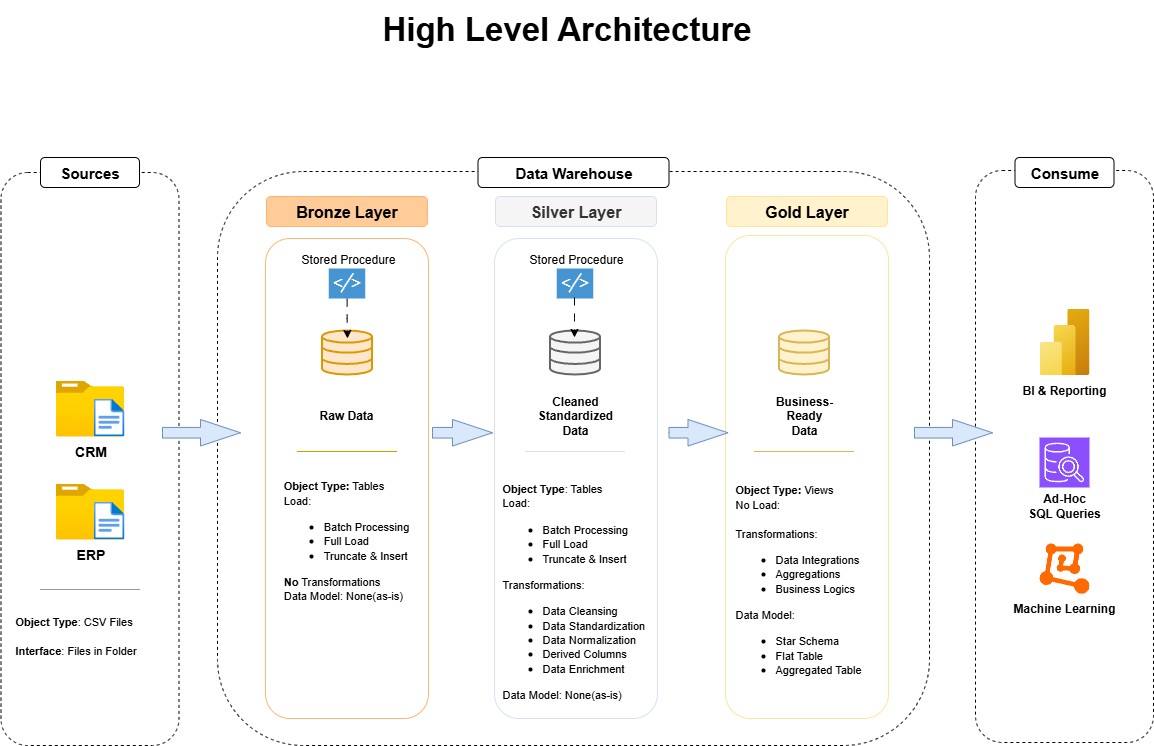

The diagram above was exported from draw.io. Its source (the exported page's mxGraphModel, read from the mxfile embedded in the PNG):
<mxGraphModel dx="1603" dy="963" grid="0" gridSize="10" guides="1" tooltips="1" connect="1" arrows="1" fold="1" page="1" pageScale="1" pageWidth="1200" pageHeight="1600" math="0" shadow="0">
  <root>
    <mxCell id="0" />
    <mxCell id="1" parent="0" />
    <mxCell id="XQjAMwNHI-EbW1qg0_3g-27" value="" style="rounded=1;whiteSpace=wrap;html=1;dashed=1;" parent="1" vertex="1">
      <mxGeometry x="1030" y="555" width="178" height="572" as="geometry" />
    </mxCell>
    <mxCell id="XQjAMwNHI-EbW1qg0_3g-20" value="" style="rounded=1;whiteSpace=wrap;html=1;dashed=1;" parent="1" vertex="1">
      <mxGeometry x="55.5" y="557" width="178" height="573" as="geometry" />
    </mxCell>
    <mxCell id="XQjAMwNHI-EbW1qg0_3g-18" value="" style="rounded=1;whiteSpace=wrap;html=1;dashed=1;" parent="1" vertex="1">
      <mxGeometry x="272" y="556" width="712" height="574" as="geometry" />
    </mxCell>
    <mxCell id="XQjAMwNHI-EbW1qg0_3g-4" value="" style="rounded=1;whiteSpace=wrap;html=1;fillColor=none;strokeColor=#FFB570;fontSize=16;" parent="1" vertex="1">
      <mxGeometry x="320" y="623" width="163" height="480" as="geometry" />
    </mxCell>
    <mxCell id="XQjAMwNHI-EbW1qg0_3g-5" value="" style="rounded=1;whiteSpace=wrap;html=1;fillColor=none;strokeColor=#FFE599;fontSize=16;" parent="1" vertex="1">
      <mxGeometry x="780" y="620" width="163" height="483" as="geometry" />
    </mxCell>
    <mxCell id="tTdaQxkcm0ZpHKy5qUQ1-10" value="Bronze Layer" style="rounded=1;whiteSpace=wrap;html=1;fillColor=#ffcc99;strokeColor=#FFB570;fontSize=16;fontStyle=1" parent="1" vertex="1">
      <mxGeometry x="321" y="581" width="161" height="30" as="geometry" />
    </mxCell>
    <mxCell id="tTdaQxkcm0ZpHKy5qUQ1-14" value="" style="rounded=1;whiteSpace=wrap;html=1;fillColor=none;strokeColor=#D4E1F5;fontSize=16;" parent="1" vertex="1">
      <mxGeometry x="549" y="623" width="163" height="480" as="geometry" />
    </mxCell>
    <mxCell id="tTdaQxkcm0ZpHKy5qUQ1-27" value="&lt;font style=&quot;font-size: 11px;&quot;&gt;&lt;b&gt;Object Type&lt;/b&gt;: CSV Files&lt;/font&gt;&lt;div&gt;&lt;font style=&quot;font-size: 11px;&quot;&gt;&lt;br&gt;&lt;/font&gt;&lt;/div&gt;&lt;div&gt;&lt;font style=&quot;font-size: 11px;&quot;&gt;&lt;b&gt;Interface&lt;/b&gt;: Files in Folder&lt;/font&gt;&lt;/div&gt;" style="text;html=1;align=left;verticalAlign=middle;whiteSpace=wrap;rounded=0;" parent="1" vertex="1">
      <mxGeometry x="67.5" y="994" width="154" height="53" as="geometry" />
    </mxCell>
    <mxCell id="tTdaQxkcm0ZpHKy5qUQ1-31" value="" style="html=1;verticalLabelPosition=bottom;align=center;labelBackgroundColor=#ffffff;verticalAlign=top;strokeWidth=2;strokeColor=#d79b00;shadow=0;dashed=0;shape=mxgraph.ios7.icons.data;fillColor=#ffe6cc;" parent="1" vertex="1">
      <mxGeometry x="376.5" y="715" width="50" height="44" as="geometry" />
    </mxCell>
    <mxCell id="tTdaQxkcm0ZpHKy5qUQ1-32" value="" style="html=1;verticalLabelPosition=bottom;align=center;labelBackgroundColor=#ffffff;verticalAlign=top;strokeWidth=2;strokeColor=#666666;shadow=0;dashed=0;shape=mxgraph.ios7.icons.data;fillColor=#f5f5f5;fontColor=#333333;" parent="1" vertex="1">
      <mxGeometry x="604.5" y="715" width="50" height="44" as="geometry" />
    </mxCell>
    <mxCell id="tTdaQxkcm0ZpHKy5qUQ1-33" value="" style="html=1;verticalLabelPosition=bottom;align=center;labelBackgroundColor=#ffffff;verticalAlign=top;strokeWidth=2;strokeColor=#d6b656;shadow=0;dashed=0;shape=mxgraph.ios7.icons.data;fillColor=#fff2cc;" parent="1" vertex="1">
      <mxGeometry x="833.5" y="715" width="50" height="44" as="geometry" />
    </mxCell>
    <mxCell id="tTdaQxkcm0ZpHKy5qUQ1-38" value="&lt;b&gt;Raw Data&lt;/b&gt;" style="text;html=1;align=center;verticalAlign=middle;whiteSpace=wrap;rounded=0;" parent="1" vertex="1">
      <mxGeometry x="371.5" y="785" width="60" height="30" as="geometry" />
    </mxCell>
    <mxCell id="tTdaQxkcm0ZpHKy5qUQ1-39" value="&lt;b&gt;Cleaned Standardized Data&lt;/b&gt;&lt;span style=&quot;color: rgba(0, 0, 0, 0); font-family: monospace; font-size: 0px; text-align: start; text-wrap-mode: nowrap;&quot;&gt;%3CmxGraphModel%3E%3Croot%3E%3CmxCell%20id%3D%220%22%2F%3E%3CmxCell%20id%3D%221%22%20parent%3D%220%22%2F%3E%3CmxCell%20id%3D%222%22%20value%3D%22%26lt%3Bb%26gt%3BRaw%20Data%26lt%3B%2Fb%26gt%3B%22%20style%3D%22text%3Bhtml%3D1%3Balign%3Dcenter%3BverticalAlign%3Dmiddle%3BwhiteSpace%3Dwrap%3Brounded%3D0%3B%22%20vertex%3D%221%22%20parent%3D%221%22%3E%3CmxGeometry%20x%3D%22310%22%20y%3D%22413%22%20width%3D%2260%22%20height%3D%2230%22%20as%3D%22geometry%22%2F%3E%3C%2FmxCell%3E%3C%2Froot%3E%3C%2FmxGraphModel%3E&lt;/span&gt;" style="text;html=1;align=center;verticalAlign=middle;whiteSpace=wrap;rounded=0;" parent="1" vertex="1">
      <mxGeometry x="599.5" y="785" width="60" height="30" as="geometry" />
    </mxCell>
    <mxCell id="tTdaQxkcm0ZpHKy5qUQ1-40" value="&lt;b&gt;Business-Ready Data&lt;/b&gt;" style="text;html=1;align=center;verticalAlign=middle;whiteSpace=wrap;rounded=0;" parent="1" vertex="1">
      <mxGeometry x="828.5" y="785" width="60" height="30" as="geometry" />
    </mxCell>
    <mxCell id="tTdaQxkcm0ZpHKy5qUQ1-43" value="&lt;div style=&quot;text-align: left;&quot;&gt;&lt;font style=&quot;font-size: 11px;&quot;&gt;&lt;b style=&quot;background-color: transparent; color: light-dark(rgb(0, 0, 0), rgb(255, 255, 255));&quot;&gt;Object Type:&lt;/b&gt;&lt;span style=&quot;background-color: transparent; color: light-dark(rgb(0, 0, 0), rgb(255, 255, 255));&quot;&gt; Tables&lt;/span&gt;&lt;/font&gt;&lt;/div&gt;&lt;div style=&quot;text-align: left;&quot;&gt;&lt;font style=&quot;font-size: 11px;&quot;&gt;Load:&lt;/font&gt;&lt;/div&gt;&lt;div&gt;&lt;ul&gt;&lt;li style=&quot;text-align: left;&quot;&gt;&lt;font style=&quot;font-size: 11px;&quot;&gt;Batch Processing&lt;/font&gt;&lt;/li&gt;&lt;li style=&quot;text-align: left;&quot;&gt;&lt;font style=&quot;font-size: 11px;&quot;&gt;Full Load&lt;/font&gt;&lt;/li&gt;&lt;li style=&quot;text-align: left;&quot;&gt;&lt;font style=&quot;font-size: 11px;&quot;&gt;Truncate &amp;amp; Insert&lt;/font&gt;&lt;/li&gt;&lt;/ul&gt;&lt;div style=&quot;text-align: left;&quot;&gt;&lt;span style=&quot;background-color: transparent; color: light-dark(rgb(0, 0, 0), rgb(255, 255, 255));&quot;&gt;&lt;font style=&quot;font-size: 11px;&quot;&gt;&lt;b&gt;No&lt;/b&gt; Transformations&lt;/font&gt;&lt;/span&gt;&lt;/div&gt;&lt;/div&gt;&lt;div style=&quot;text-align: left;&quot;&gt;&lt;font style=&quot;font-size: 11px;&quot;&gt;Data Model: None(as-is)&lt;/font&gt;&lt;/div&gt;" style="text;html=1;align=center;verticalAlign=middle;whiteSpace=wrap;rounded=0;" parent="1" vertex="1">
      <mxGeometry x="331.5" y="863" width="140" height="124" as="geometry" />
    </mxCell>
    <mxCell id="tTdaQxkcm0ZpHKy5qUQ1-44" value="&lt;font style=&quot;font-size: 11px;&quot;&gt;&lt;b&gt;Object Type&lt;/b&gt;: Tables&lt;/font&gt;&lt;div&gt;&lt;font style=&quot;font-size: 11px;&quot;&gt;Load:&amp;nbsp;&lt;/font&gt;&lt;/div&gt;&lt;div&gt;&lt;ul&gt;&lt;li&gt;&lt;font style=&quot;font-size: 11px;&quot;&gt;Batch Processing&lt;/font&gt;&lt;/li&gt;&lt;li&gt;&lt;font style=&quot;font-size: 11px;&quot;&gt;Full Load&lt;/font&gt;&lt;/li&gt;&lt;li&gt;&lt;font style=&quot;font-size: 11px;&quot;&gt;Truncate &amp;amp; Insert&lt;/font&gt;&lt;/li&gt;&lt;/ul&gt;&lt;font style=&quot;font-size: 11px;&quot;&gt;Transformations:&lt;/font&gt;&lt;/div&gt;&lt;div&gt;&lt;ul&gt;&lt;li&gt;&lt;font style=&quot;font-size: 11px;&quot;&gt;Data Cleansing&lt;/font&gt;&lt;/li&gt;&lt;li&gt;&lt;font style=&quot;font-size: 11px;&quot;&gt;Data Standardization&lt;/font&gt;&lt;/li&gt;&lt;li&gt;&lt;font style=&quot;font-size: 11px;&quot;&gt;Data Normalization&lt;/font&gt;&lt;/li&gt;&lt;li&gt;&lt;font style=&quot;font-size: 11px;&quot;&gt;Derived Columns&lt;/font&gt;&lt;/li&gt;&lt;li&gt;&lt;font style=&quot;font-size: 11px;&quot;&gt;Data Enrichment&lt;/font&gt;&lt;/li&gt;&lt;/ul&gt;&lt;font style=&quot;font-size: 11px;&quot;&gt;Data Model: None(as-is)&lt;/font&gt;&lt;/div&gt;&lt;div&gt;&lt;br&gt;&lt;/div&gt;" style="text;html=1;align=left;verticalAlign=middle;whiteSpace=wrap;rounded=0;" parent="1" vertex="1">
      <mxGeometry x="554.5" y="863" width="150" height="240" as="geometry" />
    </mxCell>
    <mxCell id="tTdaQxkcm0ZpHKy5qUQ1-45" value="&lt;b&gt;&lt;font style=&quot;font-size: 11px;&quot;&gt;Object Type:&amp;nbsp;&lt;/font&gt;&lt;/b&gt;&lt;span style=&quot;font-size: 11px; background-color: transparent; color: light-dark(rgb(0, 0, 0), rgb(255, 255, 255));&quot;&gt;Views&lt;/span&gt;&lt;div&gt;&lt;font style=&quot;font-size: 11px;&quot;&gt;No Load:&lt;/font&gt;&lt;/div&gt;&lt;div&gt;&lt;font style=&quot;font-size: 11px;&quot;&gt;&lt;br&gt;&lt;/font&gt;&lt;/div&gt;&lt;div&gt;&lt;font style=&quot;font-size: 11px;&quot;&gt;Transformations:&lt;/font&gt;&lt;/div&gt;&lt;div&gt;&lt;ul&gt;&lt;li&gt;&lt;font style=&quot;font-size: 11px;&quot;&gt;Data Integrations&lt;/font&gt;&lt;/li&gt;&lt;li&gt;&lt;font style=&quot;font-size: 11px;&quot;&gt;Aggregations&lt;/font&gt;&lt;/li&gt;&lt;li&gt;&lt;font style=&quot;font-size: 11px;&quot;&gt;Business Logics&lt;/font&gt;&lt;/li&gt;&lt;/ul&gt;&lt;font style=&quot;font-size: 11px;&quot;&gt;Data Model:&amp;nbsp;&lt;/font&gt;&lt;/div&gt;&lt;div&gt;&lt;ul&gt;&lt;li&gt;&lt;font style=&quot;font-size: 11px;&quot;&gt;Star Schema&lt;/font&gt;&lt;/li&gt;&lt;li&gt;&lt;font style=&quot;font-size: 11px;&quot;&gt;Flat Table&amp;nbsp;&lt;/font&gt;&lt;/li&gt;&lt;li&gt;&lt;font style=&quot;font-size: 11px;&quot;&gt;Aggregated Table&lt;/font&gt;&lt;/li&gt;&lt;/ul&gt;&lt;/div&gt;" style="text;html=1;align=left;verticalAlign=middle;whiteSpace=wrap;rounded=0;" parent="1" vertex="1">
      <mxGeometry x="788" y="863" width="141" height="213" as="geometry" />
    </mxCell>
    <mxCell id="tTdaQxkcm0ZpHKy5qUQ1-46" value="" style="image;html=1;points=[];align=center;fontSize=12;image=img/lib/azure2/analytics/Power_BI_Embedded.svg;aspect=fixed;" parent="1" vertex="1">
      <mxGeometry x="1094" y="693" width="50" height="66.67" as="geometry" />
    </mxCell>
    <mxCell id="tTdaQxkcm0ZpHKy5qUQ1-47" value="" style="sketch=0;points=[[0,0,0],[0.25,0,0],[0.5,0,0],[0.75,0,0],[1,0,0],[0,1,0],[0.25,1,0],[0.5,1,0],[0.75,1,0],[1,1,0],[0,0.25,0],[0,0.5,0],[0,0.75,0],[1,0.25,0],[1,0.5,0],[1,0.75,0]];outlineConnect=0;fontColor=#232F3E;fillColor=#8C4FFF;strokeColor=#ffffff;dashed=0;verticalLabelPosition=bottom;verticalAlign=top;align=center;html=1;fontSize=12;fontStyle=0;shape=mxgraph.aws4.resourceIcon;resIcon=mxgraph.aws4.sql_workbench;aspect=fixed;" parent="1" vertex="1">
      <mxGeometry x="1094" y="822" width="50" height="50" as="geometry" />
    </mxCell>
    <mxCell id="tTdaQxkcm0ZpHKy5qUQ1-48" value="" style="points=[];html=1;align=center;shadow=0;dashed=0;fillColor=#FF6A00;strokeColor=none;shape=mxgraph.alibaba_cloud.machine_learning;aspect=fixed;" parent="1" vertex="1">
      <mxGeometry x="1094" y="928" width="50" height="50.31" as="geometry" />
    </mxCell>
    <mxCell id="H56GLcb6smmw8SHqL6CD-3" value="&lt;b&gt;BI &amp;amp; Reporting&lt;/b&gt;" style="text;html=1;align=center;verticalAlign=middle;whiteSpace=wrap;rounded=0;" parent="1" vertex="1">
      <mxGeometry x="1072" y="759.67" width="94" height="30" as="geometry" />
    </mxCell>
    <mxCell id="H56GLcb6smmw8SHqL6CD-4" value="&lt;b&gt;Ad-Hoc&lt;/b&gt;&lt;div&gt;&lt;b&gt;SQL Queries&lt;/b&gt;&lt;/div&gt;" style="text;html=1;align=center;verticalAlign=middle;whiteSpace=wrap;rounded=0;" parent="1" vertex="1">
      <mxGeometry x="1074" y="875" width="90" height="30" as="geometry" />
    </mxCell>
    <mxCell id="H56GLcb6smmw8SHqL6CD-5" value="&lt;b&gt;Machine Learning&lt;/b&gt;" style="text;html=1;align=center;verticalAlign=middle;whiteSpace=wrap;rounded=0;" parent="1" vertex="1">
      <mxGeometry x="1063" y="978" width="112" height="30" as="geometry" />
    </mxCell>
    <mxCell id="H56GLcb6smmw8SHqL6CD-6" value="" style="html=1;shadow=0;dashed=0;align=center;verticalAlign=middle;shape=mxgraph.arrows2.arrow;dy=0.6;dx=40;notch=0;fillColor=#dae8fc;strokeColor=#6c8ebf;" parent="1" vertex="1">
      <mxGeometry x="217" y="804" width="78" height="26.5" as="geometry" />
    </mxCell>
    <mxCell id="H56GLcb6smmw8SHqL6CD-8" value="" style="html=1;shadow=0;dashed=0;align=center;verticalAlign=middle;shape=mxgraph.arrows2.arrow;dy=0.6;dx=40;notch=0;fillColor=#dae8fc;strokeColor=#6c8ebf;" parent="1" vertex="1">
      <mxGeometry x="723.5" y="804" width="59" height="26.5" as="geometry" />
    </mxCell>
    <mxCell id="H56GLcb6smmw8SHqL6CD-9" value="" style="html=1;shadow=0;dashed=0;align=center;verticalAlign=middle;shape=mxgraph.arrows2.arrow;dy=0.6;dx=40;notch=0;fillColor=#dae8fc;strokeColor=#6c8ebf;" parent="1" vertex="1">
      <mxGeometry x="487" y="804" width="60" height="26.5" as="geometry" />
    </mxCell>
    <mxCell id="XQjAMwNHI-EbW1qg0_3g-3" value="" style="verticalLabelPosition=bottom;shadow=0;dashed=0;align=center;html=1;verticalAlign=top;strokeWidth=1;shape=mxgraph.mockup.markup.line;strokeColor=#D4E1F5;" parent="1" vertex="1">
      <mxGeometry x="579.5" y="826" width="100" height="20" as="geometry" />
    </mxCell>
    <mxCell id="XQjAMwNHI-EbW1qg0_3g-6" value="" style="verticalLabelPosition=bottom;shadow=0;dashed=0;align=center;html=1;verticalAlign=top;strokeWidth=1;shape=mxgraph.mockup.markup.line;strokeColor=#d6b656;fillColor=#fff2cc;" parent="1" vertex="1">
      <mxGeometry x="808.5" y="826" width="100" height="20" as="geometry" />
    </mxCell>
    <mxCell id="XQjAMwNHI-EbW1qg0_3g-7" value="" style="verticalLabelPosition=bottom;shadow=0;dashed=0;align=center;html=1;verticalAlign=top;strokeWidth=1;shape=mxgraph.mockup.markup.line;strokeColor=#d79b00;fillColor=#ffe6cc;" parent="1" vertex="1">
      <mxGeometry x="351.5" y="826" width="100" height="20" as="geometry" />
    </mxCell>
    <mxCell id="XQjAMwNHI-EbW1qg0_3g-12" value="" style="edgeStyle=orthogonalEdgeStyle;rounded=0;orthogonalLoop=1;jettySize=auto;html=1;dashed=1;dashPattern=8 8;" parent="1" source="XQjAMwNHI-EbW1qg0_3g-10" edge="1">
      <mxGeometry relative="1" as="geometry">
        <mxPoint x="402" y="723" as="targetPoint" />
      </mxGeometry>
    </mxCell>
    <mxCell id="XQjAMwNHI-EbW1qg0_3g-10" value="" style="shadow=0;dashed=0;html=1;strokeColor=none;fillColor=#4495D1;labelPosition=center;verticalLabelPosition=bottom;verticalAlign=top;align=center;outlineConnect=0;shape=mxgraph.veeam.script;" parent="1" vertex="1">
      <mxGeometry x="383.25" y="653" width="36.5" height="30" as="geometry" />
    </mxCell>
    <mxCell id="XQjAMwNHI-EbW1qg0_3g-14" value="" style="shadow=0;dashed=0;html=1;strokeColor=none;fillColor=#4495D1;labelPosition=center;verticalLabelPosition=bottom;verticalAlign=top;align=center;outlineConnect=0;shape=mxgraph.veeam.script;" parent="1" vertex="1">
      <mxGeometry x="611.25" y="653" width="36.5" height="30" as="geometry" />
    </mxCell>
    <mxCell id="XQjAMwNHI-EbW1qg0_3g-15" value="" style="edgeStyle=orthogonalEdgeStyle;rounded=0;orthogonalLoop=1;jettySize=auto;html=1;dashed=1;dashPattern=8 8;" parent="1" edge="1">
      <mxGeometry relative="1" as="geometry">
        <mxPoint x="629" y="682" as="sourcePoint" />
        <mxPoint x="629" y="722" as="targetPoint" />
      </mxGeometry>
    </mxCell>
    <mxCell id="XQjAMwNHI-EbW1qg0_3g-16" value="Stored Procedure" style="text;html=1;align=center;verticalAlign=middle;whiteSpace=wrap;rounded=0;" parent="1" vertex="1">
      <mxGeometry x="351.5" y="635" width="102" height="18" as="geometry" />
    </mxCell>
    <mxCell id="XQjAMwNHI-EbW1qg0_3g-17" value="Stored Procedure" style="text;html=1;align=center;verticalAlign=middle;whiteSpace=wrap;rounded=0;" parent="1" vertex="1">
      <mxGeometry x="579.5" y="635" width="102" height="18" as="geometry" />
    </mxCell>
    <mxCell id="XQjAMwNHI-EbW1qg0_3g-19" value="&lt;b&gt;&lt;font style=&quot;font-size: 15px;&quot;&gt;Data Warehouse&lt;/font&gt;&lt;/b&gt;" style="text;html=1;align=center;verticalAlign=middle;whiteSpace=wrap;rounded=1;strokeColor=default;fillColor=default;" parent="1" vertex="1">
      <mxGeometry x="532.5" y="542" width="191" height="30" as="geometry" />
    </mxCell>
    <mxCell id="XQjAMwNHI-EbW1qg0_3g-21" value="CRM" style="image;aspect=fixed;html=1;points=[];align=center;fontSize=14;image=img/lib/azure2/general/Folder_Blank.svg;fontStyle=1" parent="1" vertex="1">
      <mxGeometry x="110" y="765" width="69" height="56.00000000000001" as="geometry" />
    </mxCell>
    <mxCell id="XQjAMwNHI-EbW1qg0_3g-22" value="" style="image;aspect=fixed;html=1;points=[];align=center;fontSize=12;image=img/lib/azure2/general/File.svg;" parent="1" vertex="1">
      <mxGeometry x="148.08" y="783" width="30.84" height="38" as="geometry" />
    </mxCell>
    <mxCell id="XQjAMwNHI-EbW1qg0_3g-23" value="ERP" style="image;aspect=fixed;html=1;points=[];align=center;fontSize=14;image=img/lib/azure2/general/Folder_Blank.svg;fontStyle=1" parent="1" vertex="1">
      <mxGeometry x="110" y="868" width="69" height="56.00000000000001" as="geometry" />
    </mxCell>
    <mxCell id="XQjAMwNHI-EbW1qg0_3g-24" value="" style="image;aspect=fixed;html=1;points=[];align=center;fontSize=12;image=img/lib/azure2/general/File.svg;" parent="1" vertex="1">
      <mxGeometry x="148.08" y="886" width="30.84" height="38" as="geometry" />
    </mxCell>
    <mxCell id="XQjAMwNHI-EbW1qg0_3g-25" value="" style="verticalLabelPosition=bottom;shadow=0;dashed=0;align=center;html=1;verticalAlign=top;strokeWidth=1;shape=mxgraph.mockup.markup.line;strokeColor=#999999;" parent="1" vertex="1">
      <mxGeometry x="94.5" y="964" width="100" height="20" as="geometry" />
    </mxCell>
    <mxCell id="XQjAMwNHI-EbW1qg0_3g-26" value="&lt;b&gt;&lt;font style=&quot;font-size: 15px;&quot;&gt;Sources&lt;/font&gt;&lt;/b&gt;" style="text;html=1;align=center;verticalAlign=middle;whiteSpace=wrap;rounded=1;strokeColor=default;fillColor=default;" parent="1" vertex="1">
      <mxGeometry x="95" y="542" width="99" height="30" as="geometry" />
    </mxCell>
    <mxCell id="XQjAMwNHI-EbW1qg0_3g-34" value="&lt;b&gt;&lt;font style=&quot;font-size: 15px;&quot;&gt;Consume&lt;/font&gt;&lt;/b&gt;" style="text;html=1;align=center;verticalAlign=middle;whiteSpace=wrap;rounded=1;strokeColor=default;fillColor=default;" parent="1" vertex="1">
      <mxGeometry x="1069.5" y="542" width="99" height="30" as="geometry" />
    </mxCell>
    <mxCell id="XQjAMwNHI-EbW1qg0_3g-35" value="Silver Layer" style="rounded=1;whiteSpace=wrap;html=1;fillColor=#f5f5f5;strokeColor=#D4E1F5;fontSize=16;fontStyle=1;fontColor=#333333;" parent="1" vertex="1">
      <mxGeometry x="550" y="581" width="161" height="30" as="geometry" />
    </mxCell>
    <mxCell id="XQjAMwNHI-EbW1qg0_3g-36" value="Gold Layer" style="rounded=1;whiteSpace=wrap;html=1;fillColor=#fff2cc;strokeColor=#FFE599;fontSize=16;fontStyle=1" parent="1" vertex="1">
      <mxGeometry x="781" y="581" width="161" height="30" as="geometry" />
    </mxCell>
    <mxCell id="XQjAMwNHI-EbW1qg0_3g-37" value="" style="html=1;shadow=0;dashed=0;align=center;verticalAlign=middle;shape=mxgraph.arrows2.arrow;dy=0.6;dx=40;notch=0;fillColor=#dae8fc;strokeColor=#6c8ebf;" parent="1" vertex="1">
      <mxGeometry x="969" y="804" width="78" height="26.5" as="geometry" />
    </mxCell>
    <mxCell id="YDeczzshuIkonz3-u_zV-1" value="&lt;b&gt;&lt;font style=&quot;font-size: 33px;&quot;&gt;High Level Architecture&lt;/font&gt;&lt;/b&gt;" style="text;html=1;align=center;verticalAlign=middle;whiteSpace=wrap;rounded=0;" vertex="1" parent="1">
      <mxGeometry x="252" y="385" width="739" height="56" as="geometry" />
    </mxCell>
  </root>
</mxGraphModel>